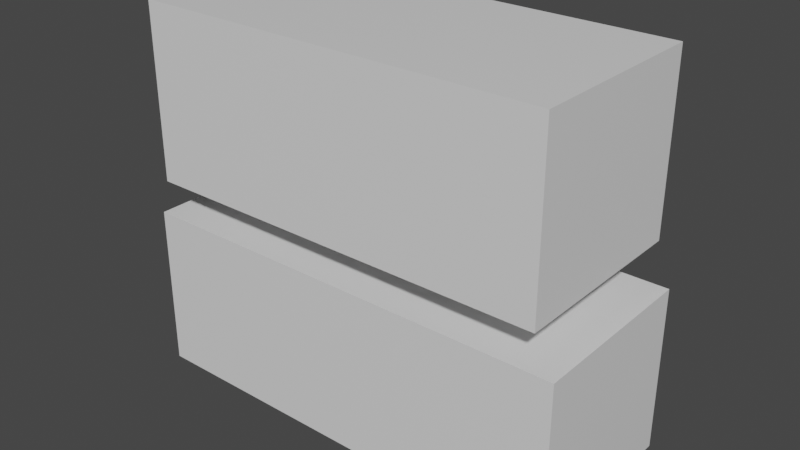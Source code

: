 # Source: prototim_waist.blend  (saved by Blender 3.0.42; exported with 4.5.12 LTS)
import bpy
from mathutils import Matrix  # noqa: F401  (used for matrix-valued properties, if any)

bpy.ops.wm.read_factory_settings(use_empty=True)
scene = bpy.context.scene
scene.name = 'Scene'

# ---- collections
col_collection = bpy.data.collections.new('Collection'); scene.collection.children.link(col_collection)

# ---- materials (node trees are filled in below, after node groups)
mat_material_015 = bpy.data.materials.new('Material.015')
mat_material_015.alpha_threshold = 0.0
mat_material_015.use_transparent_shadow = False
mat_material_015.line_color = (0.0, 0.0, 0.0, 1.0)
mat_material_005 = bpy.data.materials.new('Material.005')
mat_material_005.alpha_threshold = 0.0
mat_material_005.use_transparent_shadow = False
mat_material_005.line_color = (0.0, 0.0, 0.0, 1.0)

# ---- material node trees
mat_material_015.use_nodes = True; mat_material_015.node_tree.nodes.clear()
_N = mat_material_015.node_tree.nodes; _L = mat_material_015.node_tree.links
n0 = _N.new('ShaderNodeOutputMaterial'); n0.name = 'Material Output'; n0.location = (300, 300)
n1 = _N.new('ShaderNodeBsdfPrincipled'); n1.name = 'Principled BSDF'; n1.location = (10, 300)
n1.distribution = 'GGX'
n1.subsurface_method = 'RANDOM_WALK_SKIN'
n1.inputs[2].default_value = 0.4
n1.inputs[3].default_value = 1.45
n1.inputs[27].default_value = (0.0, 0.0, 0.0, 1.0)
n1.inputs[28].default_value = 1.0
_L.new(n1.outputs[0], n0.inputs[0])
n0.is_active_output = True
mat_material_005.use_nodes = True; mat_material_005.node_tree.nodes.clear()
_N = mat_material_005.node_tree.nodes; _L = mat_material_005.node_tree.links
n0 = _N.new('ShaderNodeOutputMaterial'); n0.name = 'Material Output'; n0.location = (300, 300)
n1 = _N.new('ShaderNodeBsdfPrincipled'); n1.name = 'Principled BSDF'; n1.location = (10, 300)
n1.distribution = 'GGX'
n1.subsurface_method = 'RANDOM_WALK_SKIN'
n1.inputs[2].default_value = 0.4
n1.inputs[3].default_value = 1.45
n1.inputs[27].default_value = (0.0, 0.0, 0.0, 1.0)
n1.inputs[28].default_value = 1.0
_L.new(n1.outputs[0], n0.inputs[0])
n0.is_active_output = True

# ---- world
world_world = bpy.data.worlds.new('World'); scene.world = world_world
world_world.use_nodes = True; world_world.node_tree.nodes.clear()
_N = world_world.node_tree.nodes; _L = world_world.node_tree.links
n0 = _N.new('ShaderNodeOutputWorld'); n0.name = 'World Output'; n0.location = (300, 300)
n1 = _N.new('ShaderNodeBackground'); n1.name = 'Background'; n1.location = (10, 300)
n1.inputs[0].default_value = (0.05088, 0.05088, 0.05088, 1.0)
_L.new(n1.outputs[0], n0.inputs[0])
n0.is_active_output = True
world_world.color = (0.05088, 0.05088, 0.05088)
world_world.use_sun_shadow = False
world_world.sun_shadow_jitter_overblur = 0.0

# ---- meshes
me_cube_015 = bpy.data.meshes.new('Cube.015')
me_cube_015.from_pydata([(-0.1589, 0.07233, 0.2252), (-0.1589, 0.07233, 0.09088), (-0.1589, -0.07262, 0.2252), (-0.1589, -0.07262, 0.09088), (0.1589, 0.07233, 0.2252), (0.1589, 0.07233, 0.09088), (0.1589, -0.07262, 0.2252), (0.1589, -0.07262, 0.09088)], [], [(5, 7, 3, 1), (5, 1, 0, 4), (3, 2, 0, 1), (3, 7, 6, 2), (2, 6, 4, 0), (7, 5, 4, 6)])
_uv = me_cube_015.uv_layers.new(name='UVMap')
_uv.uv.foreach_set('vector', [0.125, 0.5, 0.125, 0.75, 0.125, 0.75, 0.125, 0.5, 0.375, 0.25, 0.375, 0.25, 0.625, 0.25, 0.625, 0.25, 0.375, 0.0, 0.625, 0.0, 0.625, 0.25, 0.375, 0.25, 0.375, 1.0, 0.375, 1.0, 0.625, 1.0, 0.625, 1.0, 0.875, 0.75, 0.875, 0.75, 0.875, 0.5, 0.875, 0.5, 0.375, 0.0, 0.375, 0.25, 0.625, 0.25, 0.625, 0.0])
me_cube_015.materials.append(mat_material_015)
me_cube_015.use_remesh_preserve_volume = False
me_cube_015.use_remesh_preserve_attributes = False
me_cube_015.use_mirror_vertex_groups = False
me_cube_015.update()
me_cube_005 = bpy.data.meshes.new('Cube.005')
me_cube_005.from_pydata([(-0.1716, 0.06929, 0.06052), (-0.1716, 0.06929, -0.06761), (-0.1716, -0.06901, 0.06052), (-0.1716, -0.06901, -0.06761), (0.1716, 0.06929, 0.06052), (0.1716, 0.06929, -0.06761), (0.1716, -0.06901, 0.06052), (0.1716, -0.06901, -0.06761)], [], [(5, 7, 3, 1), (5, 1, 0, 4), (3, 2, 0, 1), (3, 7, 6, 2), (2, 6, 4, 0), (7, 5, 4, 6)])
_uv = me_cube_005.uv_layers.new(name='UVMap')
_uv.uv.foreach_set('vector', [0.125, 0.5, 0.125, 0.75, 0.125, 0.75, 0.125, 0.5, 0.375, 0.25, 0.375, 0.25, 0.625, 0.25, 0.625, 0.25, 0.375, 0.0, 0.625, 0.0, 0.625, 0.25, 0.375, 0.25, 0.375, 1.0, 0.375, 1.0, 0.625, 1.0, 0.625, 1.0, 0.875, 0.75, 0.875, 0.75, 0.875, 0.5, 0.875, 0.5, 0.375, 0.0, 0.375, 0.25, 0.625, 0.25, 0.625, 0.0])
me_cube_005.materials.append(mat_material_005)
me_cube_005.use_remesh_preserve_volume = False
me_cube_005.use_remesh_preserve_attributes = False
me_cube_005.use_mirror_vertex_groups = False
me_cube_005.update()

# ---- objects
ob_waist_001 = bpy.data.objects.new('Waist.001', me_cube_015)
ob_waist_002 = bpy.data.objects.new('Waist.002', me_cube_005)

# ---- transforms, parenting, visibility, modifiers, constraints
ob_waist_001.location = (0.0, 0.0, 0.0)
ob_waist_001.lock_rotations_4d = False
ob_waist_001.empty_display_type = 'ARROWS'
ob_waist_001.lineart.crease_threshold = 0.0
_vg = ob_waist_001.vertex_groups.new(name='Chest.002')
_vg = ob_waist_001.vertex_groups.new(name='Chest.001')
_vg = ob_waist_001.vertex_groups.new(name='Arm.L.001')
_vg = ob_waist_001.vertex_groups.new(name='Arm.L.002')
_vg = ob_waist_001.vertex_groups.new(name='Hand.L')
_vg = ob_waist_001.vertex_groups.new(name='Neck')
_vg = ob_waist_001.vertex_groups.new(name='Head')
_vg = ob_waist_001.vertex_groups.new(name='Arm.R.001')
_vg = ob_waist_001.vertex_groups.new(name='Arm.R.002')
_vg = ob_waist_001.vertex_groups.new(name='Hand.R')
_vg = ob_waist_001.vertex_groups.new(name='Waist.002')
_vg = ob_waist_001.vertex_groups.new(name='Waist.001')
_vg.add([0, 1, 2, 3, 4, 5, 6, 7], 1.0, 'REPLACE')
_vg = ob_waist_001.vertex_groups.new(name='Leg.L.001')
_vg = ob_waist_001.vertex_groups.new(name='Leg.L.002')
_vg = ob_waist_001.vertex_groups.new(name='Foot.L')
_vg = ob_waist_001.vertex_groups.new(name='Leg.R.001')
_vg = ob_waist_001.vertex_groups.new(name='Leg.R.002')
_vg = ob_waist_001.vertex_groups.new(name='Foot.R')
_m = ob_waist_001.modifiers.new('Armature', 'ARMATURE')
ob_waist_002.location = (0.0, 0.0, 0.0)
ob_waist_002.lock_rotations_4d = False
ob_waist_002.empty_display_type = 'ARROWS'
ob_waist_002.lineart.crease_threshold = 0.0
_vg = ob_waist_002.vertex_groups.new(name='Chest.002')
_vg = ob_waist_002.vertex_groups.new(name='Chest.001')
_vg = ob_waist_002.vertex_groups.new(name='Arm.L.001')
_vg = ob_waist_002.vertex_groups.new(name='Arm.L.002')
_vg = ob_waist_002.vertex_groups.new(name='Hand.L')
_vg = ob_waist_002.vertex_groups.new(name='Neck')
_vg = ob_waist_002.vertex_groups.new(name='Head')
_vg = ob_waist_002.vertex_groups.new(name='Arm.R.001')
_vg = ob_waist_002.vertex_groups.new(name='Arm.R.002')
_vg = ob_waist_002.vertex_groups.new(name='Hand.R')
_vg = ob_waist_002.vertex_groups.new(name='Waist.002')
_vg.add([0, 1, 2, 3, 4, 5, 6, 7], 1.0, 'REPLACE')
_vg = ob_waist_002.vertex_groups.new(name='Waist.001')
_vg = ob_waist_002.vertex_groups.new(name='Leg.L.001')
_vg = ob_waist_002.vertex_groups.new(name='Leg.L.002')
_vg = ob_waist_002.vertex_groups.new(name='Foot.L')
_vg = ob_waist_002.vertex_groups.new(name='Leg.R.001')
_vg = ob_waist_002.vertex_groups.new(name='Leg.R.002')
_vg = ob_waist_002.vertex_groups.new(name='Foot.R')
_m = ob_waist_002.modifiers.new('Armature', 'ARMATURE')

# ---- collection membership
col_collection.objects.link(ob_waist_001)
col_collection.objects.link(ob_waist_002)

# ---- scene / render settings (as saved in the file)
scene.frame_start = 1; scene.frame_end = 250; scene.frame_set(1)
scene.render.engine = 'BLENDER_EEVEE_NEXT'
scene.cycles.sampling_pattern = 'TABULATED_SOBOL'
scene.cycles.use_light_tree = False
scene.view_settings.view_transform = 'Filmic'
bpy.context.view_layer.update()

# ---- added for rendering (the .blend has no active camera and no usable light): camera, sun
cam_auto = bpy.data.cameras.new('AutoCamera')
cam_auto.lens = 50.0
cam_auto.sensor_width = 36.0
cam_auto.clip_end = 1000.0
ob_auto_camera = bpy.data.objects.new('AutoCamera', cam_auto)
scene.collection.objects.link(ob_auto_camera)
ob_auto_camera.location = (0.438345, -0.526159, 0.429456)
ob_auto_camera.rotation_euler = (1.09748, -7.21219e-08, 0.694738)
scene.camera = ob_auto_camera
light_auto_sun = bpy.data.lights.new('AutoSun', 'SUN')
light_auto_sun.energy = 3.0
light_auto_sun.angle = 0.0523599
ob_auto_sun = bpy.data.objects.new('AutoSun', light_auto_sun)
scene.collection.objects.link(ob_auto_sun)
ob_auto_sun.rotation_euler = (0.872665, 0.174533, 0.523599)
bpy.context.view_layer.update()
